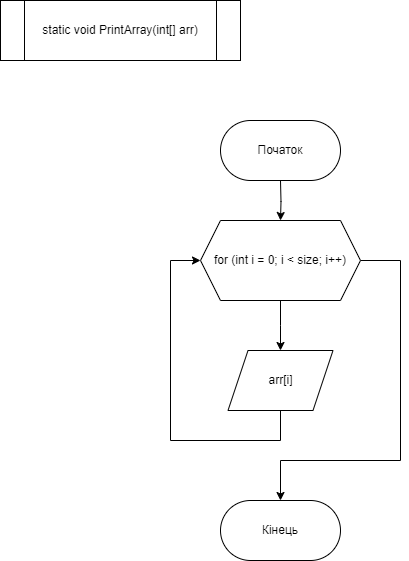

The diagram above was exported from draw.io. Its source (the exported page's mxGraphModel, read from the mxfile embedded in the PNG):
<mxGraphModel dx="1674" dy="790" grid="1" gridSize="10" guides="1" tooltips="1" connect="1" arrows="1" fold="1" page="1" pageScale="1" pageWidth="827" pageHeight="1169" math="0" shadow="0">
  <root>
    <mxCell id="togj6A7Fn0KsShnLYlT8-0" />
    <mxCell id="togj6A7Fn0KsShnLYlT8-1" parent="togj6A7Fn0KsShnLYlT8-0" />
    <mxCell id="togj6A7Fn0KsShnLYlT8-3" value="Початок" style="rounded=1;whiteSpace=wrap;html=1;arcSize=50;" vertex="1" parent="togj6A7Fn0KsShnLYlT8-1">
      <mxGeometry x="340" y="310" width="120" height="60" as="geometry" />
    </mxCell>
    <mxCell id="togj6A7Fn0KsShnLYlT8-4" value="Кінець" style="rounded=1;whiteSpace=wrap;html=1;arcSize=50;" vertex="1" parent="togj6A7Fn0KsShnLYlT8-1">
      <mxGeometry x="340" y="690" width="120" height="60" as="geometry" />
    </mxCell>
    <mxCell id="togj6A7Fn0KsShnLYlT8-5" value="static void PrintArray(int[] arr)" style="shape=process;whiteSpace=wrap;html=1;backgroundOutline=1;" vertex="1" parent="togj6A7Fn0KsShnLYlT8-1">
      <mxGeometry x="120" y="190" width="240" height="60" as="geometry" />
    </mxCell>
    <mxCell id="togj6A7Fn0KsShnLYlT8-6" style="edgeStyle=orthogonalEdgeStyle;rounded=0;orthogonalLoop=1;jettySize=auto;html=1;" edge="1" parent="togj6A7Fn0KsShnLYlT8-1" target="togj6A7Fn0KsShnLYlT8-10">
      <mxGeometry relative="1" as="geometry">
        <mxPoint x="400" y="370" as="sourcePoint" />
      </mxGeometry>
    </mxCell>
    <mxCell id="togj6A7Fn0KsShnLYlT8-8" style="edgeStyle=orthogonalEdgeStyle;rounded=0;orthogonalLoop=1;jettySize=auto;html=1;entryX=0.5;entryY=0;entryDx=0;entryDy=0;" edge="1" parent="togj6A7Fn0KsShnLYlT8-1" source="togj6A7Fn0KsShnLYlT8-10">
      <mxGeometry relative="1" as="geometry">
        <mxPoint x="400" y="540" as="targetPoint" />
      </mxGeometry>
    </mxCell>
    <mxCell id="togj6A7Fn0KsShnLYlT8-9" style="edgeStyle=orthogonalEdgeStyle;rounded=0;orthogonalLoop=1;jettySize=auto;html=1;exitX=1;exitY=0.5;exitDx=0;exitDy=0;" edge="1" parent="togj6A7Fn0KsShnLYlT8-1" source="togj6A7Fn0KsShnLYlT8-10">
      <mxGeometry relative="1" as="geometry">
        <mxPoint x="400" y="690" as="targetPoint" />
        <Array as="points">
          <mxPoint x="520" y="450" />
          <mxPoint x="520" y="650" />
          <mxPoint x="400" y="650" />
        </Array>
      </mxGeometry>
    </mxCell>
    <mxCell id="togj6A7Fn0KsShnLYlT8-10" value="for (int i = 0; i &amp;lt; size; i++)" style="shape=hexagon;perimeter=hexagonPerimeter2;whiteSpace=wrap;html=1;fixedSize=1;" vertex="1" parent="togj6A7Fn0KsShnLYlT8-1">
      <mxGeometry x="320" y="410" width="160" height="80" as="geometry" />
    </mxCell>
    <mxCell id="togj6A7Fn0KsShnLYlT8-11" style="edgeStyle=orthogonalEdgeStyle;rounded=0;orthogonalLoop=1;jettySize=auto;html=1;entryX=0;entryY=0.5;entryDx=0;entryDy=0;" edge="1" parent="togj6A7Fn0KsShnLYlT8-1" target="togj6A7Fn0KsShnLYlT8-10">
      <mxGeometry relative="1" as="geometry">
        <Array as="points">
          <mxPoint x="400" y="630" />
          <mxPoint x="290" y="630" />
          <mxPoint x="290" y="450" />
        </Array>
        <mxPoint x="400" y="600" as="sourcePoint" />
      </mxGeometry>
    </mxCell>
    <mxCell id="togj6A7Fn0KsShnLYlT8-13" value="arr[i]" style="shape=parallelogram;perimeter=parallelogramPerimeter;whiteSpace=wrap;html=1;fixedSize=1;" vertex="1" parent="togj6A7Fn0KsShnLYlT8-1">
      <mxGeometry x="347.5" y="540" width="105" height="60" as="geometry" />
    </mxCell>
  </root>
</mxGraphModel>